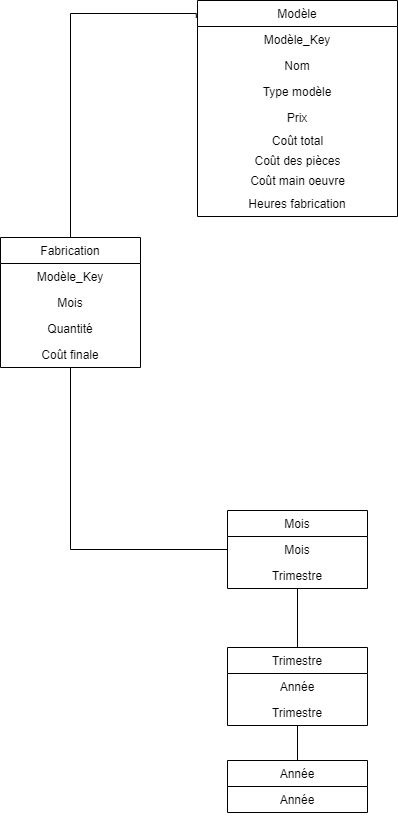

The diagram above was exported from draw.io. Its source (the exported page's mxGraphModel, read from the mxfile embedded in the PNG):
<mxGraphModel dx="700" dy="784" grid="1" gridSize="10" guides="1" tooltips="1" connect="1" arrows="1" fold="1" page="1" pageScale="1" pageWidth="827" pageHeight="1169" math="0" shadow="0">
  <root>
    <mxCell id="WIyWlLk6GJQsqaUBKTNV-0" />
    <mxCell id="WIyWlLk6GJQsqaUBKTNV-1" parent="WIyWlLk6GJQsqaUBKTNV-0" />
    <mxCell id="yK12ncWKz5Bpj2Oziom0-40" value="Fabrication" style="swimlane;fontStyle=0;childLayout=stackLayout;horizontal=1;startSize=26;fillColor=none;horizontalStack=0;resizeParent=1;resizeParentMax=0;resizeLast=0;collapsible=1;marginBottom=0;align=center;fontSize=12;" parent="WIyWlLk6GJQsqaUBKTNV-1" vertex="1">
      <mxGeometry x="430" y="337" width="140" height="130" as="geometry">
        <mxRectangle x="344" y="210" width="90" height="26" as="alternateBounds" />
      </mxGeometry>
    </mxCell>
    <mxCell id="yK12ncWKz5Bpj2Oziom0-41" value="Modèle_Key" style="text;strokeColor=none;fillColor=none;align=center;verticalAlign=top;spacingLeft=4;spacingRight=4;overflow=hidden;rotatable=0;points=[[0,0.5],[1,0.5]];portConstraint=eastwest;fontSize=12;" parent="yK12ncWKz5Bpj2Oziom0-40" vertex="1">
      <mxGeometry y="26" width="140" height="26" as="geometry" />
    </mxCell>
    <mxCell id="yK12ncWKz5Bpj2Oziom0-43" value="Mois" style="text;strokeColor=none;fillColor=none;align=center;verticalAlign=top;spacingLeft=4;spacingRight=4;overflow=hidden;rotatable=0;points=[[0,0.5],[1,0.5]];portConstraint=eastwest;fontSize=12;" parent="yK12ncWKz5Bpj2Oziom0-40" vertex="1">
      <mxGeometry y="52" width="140" height="26" as="geometry" />
    </mxCell>
    <mxCell id="KPa3SXBkj2CX9YVyS3rl-0" value="Quantité" style="text;strokeColor=none;fillColor=none;align=center;verticalAlign=top;spacingLeft=4;spacingRight=4;overflow=hidden;rotatable=0;points=[[0,0.5],[1,0.5]];portConstraint=eastwest;fontSize=12;" vertex="1" parent="yK12ncWKz5Bpj2Oziom0-40">
      <mxGeometry y="78" width="140" height="26" as="geometry" />
    </mxCell>
    <mxCell id="KPa3SXBkj2CX9YVyS3rl-1" value="Coût finale" style="text;strokeColor=none;fillColor=none;align=center;verticalAlign=top;spacingLeft=4;spacingRight=4;overflow=hidden;rotatable=0;points=[[0,0.5],[1,0.5]];portConstraint=eastwest;fontSize=12;" vertex="1" parent="yK12ncWKz5Bpj2Oziom0-40">
      <mxGeometry y="104" width="140" height="26" as="geometry" />
    </mxCell>
    <mxCell id="yK12ncWKz5Bpj2Oziom0-59" style="edgeStyle=orthogonalEdgeStyle;rounded=0;orthogonalLoop=1;jettySize=auto;html=1;entryX=-0.006;entryY=0.081;entryDx=0;entryDy=0;endArrow=none;endFill=0;entryPerimeter=0;" parent="WIyWlLk6GJQsqaUBKTNV-1" source="yK12ncWKz5Bpj2Oziom0-40" target="yK12ncWKz5Bpj2Oziom0-82" edge="1">
      <mxGeometry relative="1" as="geometry">
        <mxPoint x="590" y="165" as="targetPoint" />
        <Array as="points">
          <mxPoint x="500" y="113" />
        </Array>
      </mxGeometry>
    </mxCell>
    <mxCell id="yK12ncWKz5Bpj2Oziom0-70" value="" style="edgeStyle=orthogonalEdgeStyle;rounded=0;orthogonalLoop=1;jettySize=auto;html=1;endArrow=none;endFill=0;" parent="WIyWlLk6GJQsqaUBKTNV-1" source="yK12ncWKz5Bpj2Oziom0-71" target="yK12ncWKz5Bpj2Oziom0-75" edge="1">
      <mxGeometry relative="1" as="geometry" />
    </mxCell>
    <mxCell id="yK12ncWKz5Bpj2Oziom0-71" value="Mois" style="swimlane;fontStyle=0;childLayout=stackLayout;horizontal=1;startSize=26;fillColor=none;horizontalStack=0;resizeParent=1;resizeParentMax=0;resizeLast=0;collapsible=1;marginBottom=0;align=center;" parent="WIyWlLk6GJQsqaUBKTNV-1" vertex="1">
      <mxGeometry x="657" y="610" width="140" height="78" as="geometry">
        <mxRectangle x="344" y="210" width="90" height="26" as="alternateBounds" />
      </mxGeometry>
    </mxCell>
    <mxCell id="yK12ncWKz5Bpj2Oziom0-72" value="Mois" style="text;strokeColor=none;fillColor=none;align=center;verticalAlign=top;spacingLeft=4;spacingRight=4;overflow=hidden;rotatable=0;points=[[0,0.5],[1,0.5]];portConstraint=eastwest;" parent="yK12ncWKz5Bpj2Oziom0-71" vertex="1">
      <mxGeometry y="26" width="140" height="26" as="geometry" />
    </mxCell>
    <mxCell id="yK12ncWKz5Bpj2Oziom0-73" value="Trimestre" style="text;strokeColor=none;fillColor=none;align=center;verticalAlign=top;spacingLeft=4;spacingRight=4;overflow=hidden;rotatable=0;points=[[0,0.5],[1,0.5]];portConstraint=eastwest;" parent="yK12ncWKz5Bpj2Oziom0-71" vertex="1">
      <mxGeometry y="52" width="140" height="26" as="geometry" />
    </mxCell>
    <mxCell id="yK12ncWKz5Bpj2Oziom0-74" value="" style="edgeStyle=orthogonalEdgeStyle;rounded=0;orthogonalLoop=1;jettySize=auto;html=1;endArrow=none;endFill=0;" parent="WIyWlLk6GJQsqaUBKTNV-1" source="yK12ncWKz5Bpj2Oziom0-75" target="yK12ncWKz5Bpj2Oziom0-78" edge="1">
      <mxGeometry relative="1" as="geometry" />
    </mxCell>
    <mxCell id="yK12ncWKz5Bpj2Oziom0-75" value="Trimestre" style="swimlane;fontStyle=0;childLayout=stackLayout;horizontal=1;startSize=26;fillColor=none;horizontalStack=0;resizeParent=1;resizeParentMax=0;resizeLast=0;collapsible=1;marginBottom=0;align=center;" parent="WIyWlLk6GJQsqaUBKTNV-1" vertex="1">
      <mxGeometry x="657" y="747" width="140" height="78" as="geometry">
        <mxRectangle x="344" y="210" width="90" height="26" as="alternateBounds" />
      </mxGeometry>
    </mxCell>
    <mxCell id="yK12ncWKz5Bpj2Oziom0-76" value="Année" style="text;strokeColor=none;fillColor=none;align=center;verticalAlign=top;spacingLeft=4;spacingRight=4;overflow=hidden;rotatable=0;points=[[0,0.5],[1,0.5]];portConstraint=eastwest;" parent="yK12ncWKz5Bpj2Oziom0-75" vertex="1">
      <mxGeometry y="26" width="140" height="26" as="geometry" />
    </mxCell>
    <mxCell id="yK12ncWKz5Bpj2Oziom0-77" value="Trimestre" style="text;strokeColor=none;fillColor=none;align=center;verticalAlign=top;spacingLeft=4;spacingRight=4;overflow=hidden;rotatable=0;points=[[0,0.5],[1,0.5]];portConstraint=eastwest;" parent="yK12ncWKz5Bpj2Oziom0-75" vertex="1">
      <mxGeometry y="52" width="140" height="26" as="geometry" />
    </mxCell>
    <mxCell id="yK12ncWKz5Bpj2Oziom0-78" value="Année" style="swimlane;fontStyle=0;childLayout=stackLayout;horizontal=1;startSize=26;fillColor=none;horizontalStack=0;resizeParent=1;resizeParentMax=0;resizeLast=0;collapsible=1;marginBottom=0;align=center;" parent="WIyWlLk6GJQsqaUBKTNV-1" vertex="1">
      <mxGeometry x="657" y="860" width="140" height="52" as="geometry">
        <mxRectangle x="344" y="210" width="90" height="26" as="alternateBounds" />
      </mxGeometry>
    </mxCell>
    <mxCell id="yK12ncWKz5Bpj2Oziom0-79" value="Année" style="text;strokeColor=none;fillColor=none;align=center;verticalAlign=top;spacingLeft=4;spacingRight=4;overflow=hidden;rotatable=0;points=[[0,0.5],[1,0.5]];portConstraint=eastwest;" parent="yK12ncWKz5Bpj2Oziom0-78" vertex="1">
      <mxGeometry y="26" width="140" height="26" as="geometry" />
    </mxCell>
    <mxCell id="yK12ncWKz5Bpj2Oziom0-81" style="edgeStyle=orthogonalEdgeStyle;rounded=0;orthogonalLoop=1;jettySize=auto;html=1;exitX=0;exitY=0.5;exitDx=0;exitDy=0;endArrow=none;endFill=0;" parent="WIyWlLk6GJQsqaUBKTNV-1" source="yK12ncWKz5Bpj2Oziom0-72" target="yK12ncWKz5Bpj2Oziom0-40" edge="1">
      <mxGeometry relative="1" as="geometry" />
    </mxCell>
    <mxCell id="yK12ncWKz5Bpj2Oziom0-82" value="Modèle" style="swimlane;fontStyle=0;childLayout=stackLayout;horizontal=1;startSize=26;fillColor=none;horizontalStack=0;resizeParent=1;resizeParentMax=0;resizeLast=0;collapsible=1;marginBottom=0;align=center;" parent="WIyWlLk6GJQsqaUBKTNV-1" vertex="1">
      <mxGeometry x="627" y="100" width="200" height="216" as="geometry" />
    </mxCell>
    <mxCell id="yK12ncWKz5Bpj2Oziom0-83" value="Modèle_Key" style="text;strokeColor=none;fillColor=none;align=center;verticalAlign=top;spacingLeft=4;spacingRight=4;overflow=hidden;rotatable=0;points=[[0,0.5],[1,0.5]];portConstraint=eastwest;" parent="yK12ncWKz5Bpj2Oziom0-82" vertex="1">
      <mxGeometry y="26" width="200" height="26" as="geometry" />
    </mxCell>
    <mxCell id="yK12ncWKz5Bpj2Oziom0-84" value="Nom" style="text;strokeColor=none;fillColor=none;align=center;verticalAlign=top;spacingLeft=4;spacingRight=4;overflow=hidden;rotatable=0;points=[[0,0.5],[1,0.5]];portConstraint=eastwest;" parent="yK12ncWKz5Bpj2Oziom0-82" vertex="1">
      <mxGeometry y="52" width="200" height="26" as="geometry" />
    </mxCell>
    <mxCell id="yK12ncWKz5Bpj2Oziom0-85" value="Type modèle" style="text;strokeColor=none;fillColor=none;align=center;verticalAlign=top;spacingLeft=4;spacingRight=4;overflow=hidden;rotatable=0;points=[[0,0.5],[1,0.5]];portConstraint=eastwest;" parent="yK12ncWKz5Bpj2Oziom0-82" vertex="1">
      <mxGeometry y="78" width="200" height="26" as="geometry" />
    </mxCell>
    <mxCell id="yK12ncWKz5Bpj2Oziom0-121" value="Prix" style="text;strokeColor=none;fillColor=none;align=center;verticalAlign=top;spacingLeft=4;spacingRight=4;overflow=hidden;rotatable=0;points=[[0,0.5],[1,0.5]];portConstraint=eastwest;" parent="yK12ncWKz5Bpj2Oziom0-82" vertex="1">
      <mxGeometry y="104" width="200" height="26" as="geometry" />
    </mxCell>
    <mxCell id="yK12ncWKz5Bpj2Oziom0-47" value="Coût total" style="text;html=1;align=center;verticalAlign=middle;resizable=0;points=[];autosize=1;strokeColor=none;fontSize=12;" parent="yK12ncWKz5Bpj2Oziom0-82" vertex="1">
      <mxGeometry y="130" width="200" height="20" as="geometry" />
    </mxCell>
    <mxCell id="yK12ncWKz5Bpj2Oziom0-45" value="Coût des pièces" style="text;html=1;align=center;verticalAlign=middle;resizable=0;points=[];autosize=1;strokeColor=none;fontSize=12;" parent="yK12ncWKz5Bpj2Oziom0-82" vertex="1">
      <mxGeometry y="150" width="200" height="20" as="geometry" />
    </mxCell>
    <mxCell id="yK12ncWKz5Bpj2Oziom0-44" value="Coût main oeuvre" style="text;html=1;align=center;verticalAlign=middle;resizable=0;points=[];autosize=1;strokeColor=none;fontSize=12;" parent="yK12ncWKz5Bpj2Oziom0-82" vertex="1">
      <mxGeometry y="170" width="200" height="20" as="geometry" />
    </mxCell>
    <mxCell id="yK12ncWKz5Bpj2Oziom0-86" value="Heures fabrication" style="text;strokeColor=none;fillColor=none;align=center;verticalAlign=top;spacingLeft=4;spacingRight=4;overflow=hidden;rotatable=0;points=[[0,0.5],[1,0.5]];portConstraint=eastwest;" parent="yK12ncWKz5Bpj2Oziom0-82" vertex="1">
      <mxGeometry y="190" width="200" height="26" as="geometry" />
    </mxCell>
  </root>
</mxGraphModel>